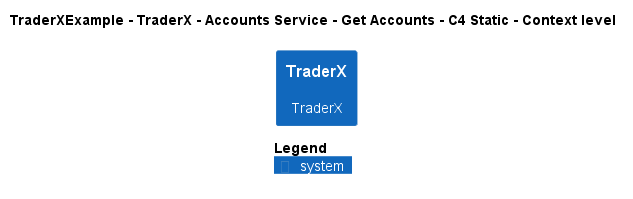

The diagram above was rendered by PlantUML. Its source (embedded in the PNG):
@startuml
!pragma layout smetana
!include ..\..\..\..\..\..\..\.c4s\C4_Context.puml

AddElementTag("c4interflow:lifecycle:new", $bgColor=green, $fontColor=#ffffff, $borderColor=green, $shadowing="False")
AddElementTag("c4interflow:lifecycle:changed", $bgColor=orange, $fontColor=#ffffff, $borderColor=orange, $shadowing="False")
AddElementTag("c4interflow:lifecycle:removed", $bgColor=red, $fontColor=#ffffff, $borderColor=red, $shadowing="False")

AddRelTag("c4interflow:lifecycle:new", $textColor=green, $lineColor=green)
AddRelTag("c4interflow:lifecycle:changed", $textColor=orange, $lineColor=orange)
AddRelTag("c4interflow:lifecycle:removed", $textColor=red, $lineColor=red)

SHOW_PERSON_PORTRAIT()
LAYOUT_TOP_DOWN()

skinparam linetype polyline

title TraderXExample - TraderX - Accounts Service - Get Accounts - C4 Static - Context level

System(TraderXExample.SoftwareSystems.TraderX, "TraderX", "TraderX")



SHOW_LEGEND()
@enduml